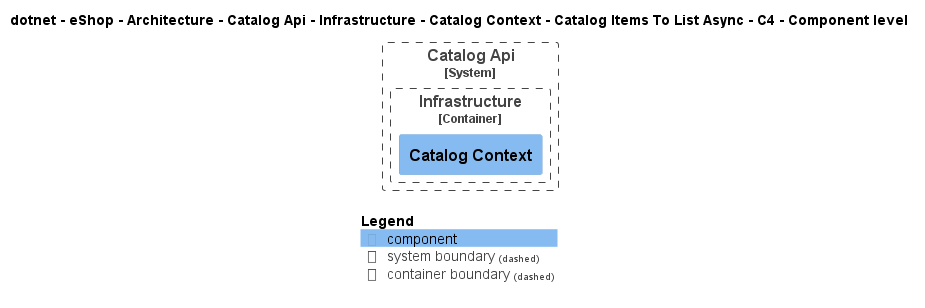

The diagram above was rendered by PlantUML. Its source (embedded in the PNG):
@startuml
!pragma layout smetana
!include ..\..\..\..\..\..\..\..\..\..\..\.c4s\C4_Component.puml

AddElementTag("c4interflow:lifecycle:new", $bgColor=green, $fontColor=#ffffff, $borderColor=green, $shadowing="False")
AddElementTag("c4interflow:lifecycle:changed", $bgColor=orange, $fontColor=#ffffff, $borderColor=orange, $shadowing="False")
AddElementTag("c4interflow:lifecycle:removed", $bgColor=red, $fontColor=#ffffff, $borderColor=red, $shadowing="False")

AddRelTag("c4interflow:lifecycle:new", $textColor=green, $lineColor=green)
AddRelTag("c4interflow:lifecycle:changed", $textColor=orange, $lineColor=orange)
AddRelTag("c4interflow:lifecycle:removed", $textColor=red, $lineColor=red)

SHOW_PERSON_PORTRAIT()
LAYOUT_TOP_DOWN()

skinparam linetype polyline

title dotnet - eShop - Architecture - Catalog Api - Infrastructure - Catalog Context - Catalog Items To List Async - C4 - Component level


System_Boundary(dotnet.eShop.Architecture.SoftwareSystems.CatalogApi, "Catalog Api") {
    
Container_Boundary(dotnet.eShop.Architecture.SoftwareSystems.CatalogApi.Containers.Infrastructure, "Infrastructure") {
    Component(dotnet.eShop.Architecture.SoftwareSystems.CatalogApi.Containers.Infrastructure.Components.CatalogContext, "Catalog Context", "", "")
}
}



SHOW_LEGEND()
@enduml